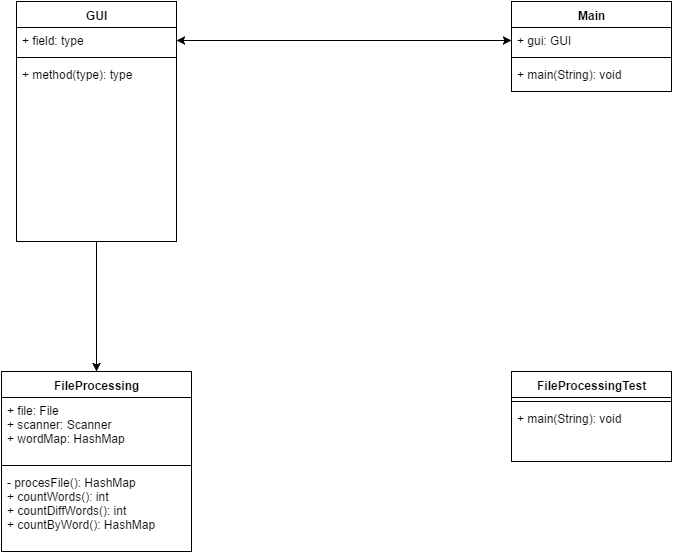

The diagram above was exported from draw.io. Its source (the exported page's mxGraphModel, read from the mxfile embedded in the PNG):
<mxGraphModel dx="1110" dy="645" grid="1" gridSize="10" guides="1" tooltips="1" connect="1" arrows="1" fold="1" page="1" pageScale="1" pageWidth="1100" pageHeight="850" background="#ffffff" math="0" shadow="0">
  <root>
    <mxCell id="0" />
    <mxCell id="1" parent="0" />
    <mxCell id="10" style="edgeStyle=orthogonalEdgeStyle;rounded=0;html=1;exitX=0.5;exitY=1;entryX=0.5;entryY=0;jettySize=auto;orthogonalLoop=1;" edge="1" parent="1" source="2" target="6">
      <mxGeometry relative="1" as="geometry" />
    </mxCell>
    <mxCell id="2" value="GUI" style="swimlane;html=1;fontStyle=1;align=center;verticalAlign=top;childLayout=stackLayout;horizontal=1;startSize=26;horizontalStack=0;resizeParent=1;resizeLast=0;collapsible=1;marginBottom=0;swimlaneFillColor=#ffffff;" vertex="1" parent="1">
      <mxGeometry x="155" y="110" width="160" height="240" as="geometry" />
    </mxCell>
    <mxCell id="3" value="+ field: type" style="text;html=1;strokeColor=none;fillColor=none;align=left;verticalAlign=top;spacingLeft=4;spacingRight=4;whiteSpace=wrap;overflow=hidden;rotatable=0;points=[[0,0.5],[1,0.5]];portConstraint=eastwest;" vertex="1" parent="2">
      <mxGeometry y="26" width="160" height="26" as="geometry" />
    </mxCell>
    <mxCell id="4" value="" style="line;html=1;strokeWidth=1;fillColor=none;align=left;verticalAlign=middle;spacingTop=-1;spacingLeft=3;spacingRight=3;rotatable=0;labelPosition=right;points=[];portConstraint=eastwest;" vertex="1" parent="2">
      <mxGeometry y="52" width="160" height="8" as="geometry" />
    </mxCell>
    <mxCell id="5" value="+ method(type): type" style="text;html=1;strokeColor=none;fillColor=none;align=left;verticalAlign=top;spacingLeft=4;spacingRight=4;whiteSpace=wrap;overflow=hidden;rotatable=0;points=[[0,0.5],[1,0.5]];portConstraint=eastwest;" vertex="1" parent="2">
      <mxGeometry y="60" width="160" height="26" as="geometry" />
    </mxCell>
    <mxCell id="6" value="FileProcessing&lt;div&gt;&lt;br&gt;&lt;/div&gt;" style="swimlane;html=1;fontStyle=1;align=center;verticalAlign=top;childLayout=stackLayout;horizontal=1;startSize=26;horizontalStack=0;resizeParent=1;resizeLast=0;collapsible=1;marginBottom=0;swimlaneFillColor=#ffffff;" vertex="1" parent="1">
      <mxGeometry x="140" y="480" width="190" height="180" as="geometry">
        <mxRectangle x="640" y="210" width="110" height="30" as="alternateBounds" />
      </mxGeometry>
    </mxCell>
    <mxCell id="7" value="+ file: File&lt;div&gt;+ scanner: Scanner&lt;/div&gt;&lt;div&gt;+ wordMap: HashMap&lt;/div&gt;" style="text;html=1;strokeColor=none;fillColor=none;align=left;verticalAlign=top;spacingLeft=4;spacingRight=4;whiteSpace=wrap;overflow=hidden;rotatable=0;points=[[0,0.5],[1,0.5]];portConstraint=eastwest;" vertex="1" parent="6">
      <mxGeometry y="26" width="190" height="64" as="geometry" />
    </mxCell>
    <mxCell id="8" value="" style="line;html=1;strokeWidth=1;fillColor=none;align=left;verticalAlign=middle;spacingTop=-1;spacingLeft=3;spacingRight=3;rotatable=0;labelPosition=right;points=[];portConstraint=eastwest;" vertex="1" parent="6">
      <mxGeometry y="90" width="190" height="8" as="geometry" />
    </mxCell>
    <mxCell id="9" value="&lt;div&gt;- procesFile(): HashMap&lt;/div&gt;+ countWords(): int&lt;div&gt;+ countDiffWords(): int&lt;/div&gt;&lt;div&gt;+ countByWord(): HashMap&lt;/div&gt;" style="text;html=1;strokeColor=none;fillColor=none;align=left;verticalAlign=top;spacingLeft=4;spacingRight=4;whiteSpace=wrap;overflow=hidden;rotatable=0;points=[[0,0.5],[1,0.5]];portConstraint=eastwest;" vertex="1" parent="6">
      <mxGeometry y="98" width="190" height="82" as="geometry" />
    </mxCell>
    <mxCell id="11" value="Main" style="swimlane;html=1;fontStyle=1;align=center;verticalAlign=top;childLayout=stackLayout;horizontal=1;startSize=26;horizontalStack=0;resizeParent=1;resizeLast=0;collapsible=1;marginBottom=0;swimlaneFillColor=#ffffff;" vertex="1" parent="1">
      <mxGeometry x="650" y="110" width="160" height="90" as="geometry" />
    </mxCell>
    <mxCell id="12" value="+ gui: GUI" style="text;html=1;strokeColor=none;fillColor=none;align=left;verticalAlign=top;spacingLeft=4;spacingRight=4;whiteSpace=wrap;overflow=hidden;rotatable=0;points=[[0,0.5],[1,0.5]];portConstraint=eastwest;" vertex="1" parent="11">
      <mxGeometry y="26" width="160" height="26" as="geometry" />
    </mxCell>
    <mxCell id="13" value="" style="line;html=1;strokeWidth=1;fillColor=none;align=left;verticalAlign=middle;spacingTop=-1;spacingLeft=3;spacingRight=3;rotatable=0;labelPosition=right;points=[];portConstraint=eastwest;" vertex="1" parent="11">
      <mxGeometry y="52" width="160" height="8" as="geometry" />
    </mxCell>
    <mxCell id="14" value="+ main(String): void" style="text;html=1;strokeColor=none;fillColor=none;align=left;verticalAlign=top;spacingLeft=4;spacingRight=4;whiteSpace=wrap;overflow=hidden;rotatable=0;points=[[0,0.5],[1,0.5]];portConstraint=eastwest;" vertex="1" parent="11">
      <mxGeometry y="60" width="160" height="26" as="geometry" />
    </mxCell>
    <mxCell id="15" style="edgeStyle=orthogonalEdgeStyle;rounded=0;html=1;exitX=1;exitY=0.5;entryX=0;entryY=0.5;jettySize=auto;orthogonalLoop=1;startArrow=classic;startFill=1;" edge="1" parent="1" source="3" target="12">
      <mxGeometry relative="1" as="geometry" />
    </mxCell>
    <mxCell id="23" value="FileProcessingTest" style="swimlane;html=1;fontStyle=1;align=center;verticalAlign=top;childLayout=stackLayout;horizontal=1;startSize=26;horizontalStack=0;resizeParent=1;resizeLast=0;collapsible=1;marginBottom=0;swimlaneFillColor=#ffffff;" vertex="1" parent="1">
      <mxGeometry x="650" y="480" width="160" height="90" as="geometry" />
    </mxCell>
    <mxCell id="25" value="" style="line;html=1;strokeWidth=1;fillColor=none;align=left;verticalAlign=middle;spacingTop=-1;spacingLeft=3;spacingRight=3;rotatable=0;labelPosition=right;points=[];portConstraint=eastwest;" vertex="1" parent="23">
      <mxGeometry y="26" width="160" height="8" as="geometry" />
    </mxCell>
    <mxCell id="26" value="+ main(String): void" style="text;html=1;strokeColor=none;fillColor=none;align=left;verticalAlign=top;spacingLeft=4;spacingRight=4;whiteSpace=wrap;overflow=hidden;rotatable=0;points=[[0,0.5],[1,0.5]];portConstraint=eastwest;" vertex="1" parent="23">
      <mxGeometry y="34" width="160" height="26" as="geometry" />
    </mxCell>
  </root>
</mxGraphModel>